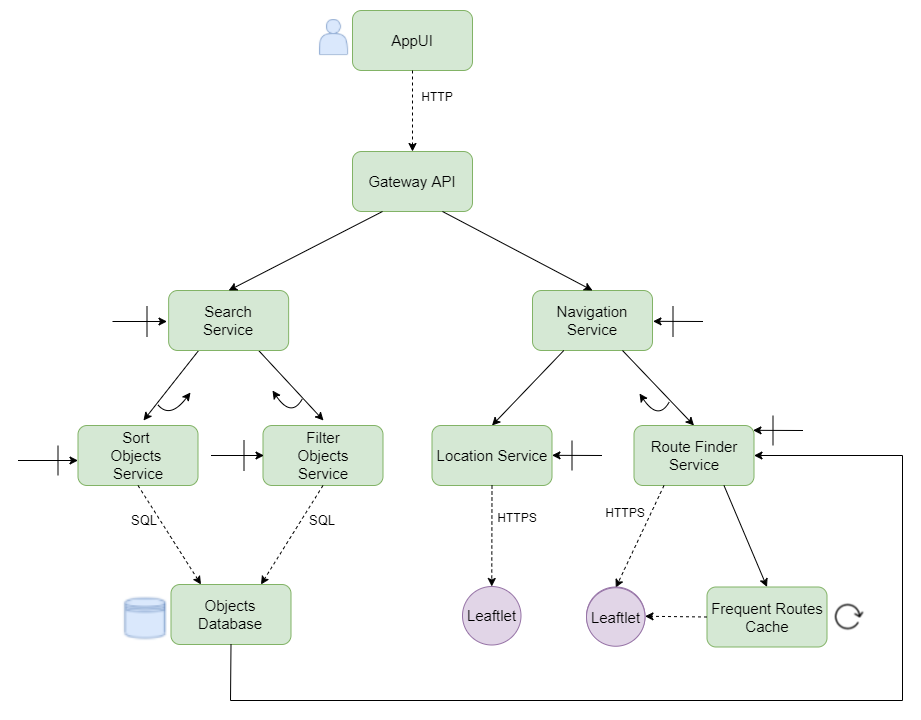

The diagram above was exported from draw.io. Its source (the exported page's mxGraphModel, read from the mxfile embedded in the PNG):
<mxGraphModel dx="1240" dy="657" grid="1" gridSize="10" guides="1" tooltips="1" connect="1" arrows="1" fold="1" page="1" pageScale="1" pageWidth="850" pageHeight="1100" math="0" shadow="0">
  <root>
    <mxCell id="0" />
    <mxCell id="1" parent="0" />
    <mxCell id="ZCbWey3TOgza5dI037vg-2" value="&lt;font style=&quot;font-size: 15px&quot;&gt;AppUI&lt;/font&gt;" style="rounded=1;whiteSpace=wrap;html=1;fillColor=#d5e8d4;strokeColor=#82b366;" parent="1" vertex="1">
      <mxGeometry x="350" y="40" width="120" height="60" as="geometry" />
    </mxCell>
    <mxCell id="ZCbWey3TOgza5dI037vg-3" value="" style="endArrow=classic;html=1;rounded=0;fontSize=15;exitX=0.5;exitY=1;exitDx=0;exitDy=0;dashed=1;entryX=0.5;entryY=0;entryDx=0;entryDy=0;" parent="1" source="ZCbWey3TOgza5dI037vg-2" target="ZCbWey3TOgza5dI037vg-4" edge="1">
      <mxGeometry width="50" height="50" relative="1" as="geometry">
        <mxPoint x="580" y="250" as="sourcePoint" />
        <mxPoint x="460" y="200" as="targetPoint" />
      </mxGeometry>
    </mxCell>
    <mxCell id="ZCbWey3TOgza5dI037vg-4" value="Gateway API" style="rounded=1;whiteSpace=wrap;html=1;fontSize=15;fillColor=#d5e8d4;strokeColor=#82b366;" parent="1" vertex="1">
      <mxGeometry x="350" y="181" width="120" height="60" as="geometry" />
    </mxCell>
    <mxCell id="ZCbWey3TOgza5dI037vg-5" value="&lt;font style=&quot;font-size: 12px&quot;&gt;HTTP&lt;/font&gt;" style="text;html=1;strokeColor=none;fillColor=none;align=center;verticalAlign=middle;whiteSpace=wrap;rounded=0;fontSize=15;" parent="1" vertex="1">
      <mxGeometry x="405" y="110" width="60" height="30" as="geometry" />
    </mxCell>
    <mxCell id="ZCbWey3TOgza5dI037vg-7" value="Location Service" style="rounded=1;whiteSpace=wrap;html=1;fontSize=15;fillColor=#d5e8d4;strokeColor=#82b366;" parent="1" vertex="1">
      <mxGeometry x="429.5" y="455" width="120" height="60" as="geometry" />
    </mxCell>
    <mxCell id="ZCbWey3TOgza5dI037vg-8" value="Leaftlet" style="ellipse;whiteSpace=wrap;html=1;aspect=fixed;fontSize=15;fillColor=#e1d5e7;strokeColor=#9673a6;" parent="1" vertex="1">
      <mxGeometry x="460" y="616" width="58.5" height="58.5" as="geometry" />
    </mxCell>
    <mxCell id="ZCbWey3TOgza5dI037vg-10" value="" style="endArrow=classic;html=1;rounded=0;fontSize=15;exitX=0.5;exitY=1;exitDx=0;exitDy=0;dashed=1;entryX=0.5;entryY=0;entryDx=0;entryDy=0;" parent="1" source="ZCbWey3TOgza5dI037vg-7" target="ZCbWey3TOgza5dI037vg-8" edge="1">
      <mxGeometry width="50" height="50" relative="1" as="geometry">
        <mxPoint x="646.5" y="504.9999999999999" as="sourcePoint" />
        <mxPoint x="646.5" y="585" as="targetPoint" />
      </mxGeometry>
    </mxCell>
    <mxCell id="ZCbWey3TOgza5dI037vg-11" value="&lt;font style=&quot;font-size: 12px&quot;&gt;HTTPS&lt;/font&gt;" style="text;html=1;strokeColor=none;fillColor=none;align=center;verticalAlign=middle;whiteSpace=wrap;rounded=0;fontSize=15;rotation=0;" parent="1" vertex="1">
      <mxGeometry x="484.5" y="531" width="60" height="30" as="geometry" />
    </mxCell>
    <mxCell id="ZCbWey3TOgza5dI037vg-13" value="Route Finder Service" style="rounded=1;whiteSpace=wrap;html=1;fontSize=15;fillColor=#d5e8d4;strokeColor=#82b366;" parent="1" vertex="1">
      <mxGeometry x="631.5" y="455" width="120" height="60" as="geometry" />
    </mxCell>
    <mxCell id="ZCbWey3TOgza5dI037vg-22" value="Sort &lt;br&gt;Objects &lt;br&gt;Service" style="rounded=1;whiteSpace=wrap;html=1;fontSize=15;fillColor=#d5e8d4;strokeColor=#82b366;" parent="1" vertex="1">
      <mxGeometry x="75.5" y="455" width="120" height="60" as="geometry" />
    </mxCell>
    <mxCell id="ZCbWey3TOgza5dI037vg-23" value="Filter&lt;br&gt;Objects&lt;br&gt;Service" style="rounded=1;whiteSpace=wrap;html=1;fontSize=15;fillColor=#d5e8d4;strokeColor=#82b366;" parent="1" vertex="1">
      <mxGeometry x="260.5" y="455" width="120" height="60" as="geometry" />
    </mxCell>
    <mxCell id="ZCbWey3TOgza5dI037vg-24" value="Objects Database" style="rounded=1;whiteSpace=wrap;html=1;fontSize=15;fillColor=#d5e8d4;strokeColor=#82b366;" parent="1" vertex="1">
      <mxGeometry x="168.5" y="614" width="120" height="60" as="geometry" />
    </mxCell>
    <mxCell id="ZCbWey3TOgza5dI037vg-28" value="" style="endArrow=classic;html=1;rounded=0;fontSize=15;exitX=0.5;exitY=1;exitDx=0;exitDy=0;dashed=1;entryX=0.25;entryY=0;entryDx=0;entryDy=0;" parent="1" source="ZCbWey3TOgza5dI037vg-22" target="ZCbWey3TOgza5dI037vg-24" edge="1">
      <mxGeometry width="50" height="50" relative="1" as="geometry">
        <mxPoint x="5.5" y="604.9999999999999" as="sourcePoint" />
        <mxPoint x="5.5" y="685" as="targetPoint" />
      </mxGeometry>
    </mxCell>
    <mxCell id="ZCbWey3TOgza5dI037vg-30" value="" style="endArrow=classic;html=1;rounded=0;fontSize=15;exitX=0.5;exitY=1;exitDx=0;exitDy=0;dashed=1;entryX=0.75;entryY=0;entryDx=0;entryDy=0;" parent="1" source="ZCbWey3TOgza5dI037vg-23" target="ZCbWey3TOgza5dI037vg-24" edge="1">
      <mxGeometry width="50" height="50" relative="1" as="geometry">
        <mxPoint x="15.5" y="615" as="sourcePoint" />
        <mxPoint x="15.5" y="695" as="targetPoint" />
      </mxGeometry>
    </mxCell>
    <mxCell id="ZCbWey3TOgza5dI037vg-42" value="" style="endArrow=classic;html=1;rounded=0;fontSize=14;" parent="1" edge="1">
      <mxGeometry width="50" height="50" relative="1" as="geometry">
        <mxPoint x="599.5" y="485" as="sourcePoint" />
        <mxPoint x="549.5" y="484.82000000000005" as="targetPoint" />
      </mxGeometry>
    </mxCell>
    <mxCell id="ZCbWey3TOgza5dI037vg-43" value="" style="endArrow=none;html=1;rounded=0;fontSize=14;" parent="1" edge="1">
      <mxGeometry width="50" height="50" relative="1" as="geometry">
        <mxPoint x="569.5" y="500" as="sourcePoint" />
        <mxPoint x="569.5" y="470" as="targetPoint" />
      </mxGeometry>
    </mxCell>
    <mxCell id="ZCbWey3TOgza5dI037vg-44" value="" style="endArrow=classic;html=1;rounded=0;fontSize=14;" parent="1" edge="1">
      <mxGeometry width="50" height="50" relative="1" as="geometry">
        <mxPoint x="15.5" y="490" as="sourcePoint" />
        <mxPoint x="75.5" y="490" as="targetPoint" />
      </mxGeometry>
    </mxCell>
    <mxCell id="ZCbWey3TOgza5dI037vg-45" value="" style="endArrow=none;html=1;rounded=0;fontSize=14;" parent="1" edge="1">
      <mxGeometry width="50" height="50" relative="1" as="geometry">
        <mxPoint x="55.5" y="505" as="sourcePoint" />
        <mxPoint x="55.5" y="475" as="targetPoint" />
      </mxGeometry>
    </mxCell>
    <mxCell id="ZCbWey3TOgza5dI037vg-46" value="" style="endArrow=classic;html=1;rounded=0;fontSize=14;" parent="1" edge="1">
      <mxGeometry width="50" height="50" relative="1" as="geometry">
        <mxPoint x="208.5" y="485" as="sourcePoint" />
        <mxPoint x="261.5" y="485" as="targetPoint" />
      </mxGeometry>
    </mxCell>
    <mxCell id="ZCbWey3TOgza5dI037vg-47" value="" style="endArrow=none;html=1;rounded=0;fontSize=14;" parent="1" edge="1">
      <mxGeometry width="50" height="50" relative="1" as="geometry">
        <mxPoint x="241.5" y="500" as="sourcePoint" />
        <mxPoint x="241.5" y="470" as="targetPoint" />
      </mxGeometry>
    </mxCell>
    <mxCell id="ZCbWey3TOgza5dI037vg-61" value="Frequent Routes&lt;br&gt;Cache" style="rounded=1;whiteSpace=wrap;html=1;fontSize=15;fillColor=#d5e8d4;strokeColor=#82b366;" parent="1" vertex="1">
      <mxGeometry x="704.5" y="616.5" width="120" height="60" as="geometry" />
    </mxCell>
    <mxCell id="ZCbWey3TOgza5dI037vg-64" value="" style="shape=image;verticalLabelPosition=bottom;labelBackgroundColor=#ffffff;verticalAlign=top;aspect=fixed;imageAspect=0;image=data:image/png,(base64 omitted: 1640 chars);" parent="1" vertex="1">
      <mxGeometry x="828.5" y="625.5" width="41" height="39" as="geometry" />
    </mxCell>
    <mxCell id="ZCbWey3TOgza5dI037vg-67" value="SQL" style="text;html=1;strokeColor=none;fillColor=none;align=center;verticalAlign=middle;whiteSpace=wrap;rounded=0;fontSize=13;" parent="1" vertex="1">
      <mxGeometry x="112.13999999999999" y="535" width="60" height="30" as="geometry" />
    </mxCell>
    <mxCell id="ZCbWey3TOgza5dI037vg-68" value="SQL" style="text;html=1;strokeColor=none;fillColor=none;align=center;verticalAlign=middle;whiteSpace=wrap;rounded=0;fontSize=13;" parent="1" vertex="1">
      <mxGeometry x="289.5" y="535" width="60" height="30" as="geometry" />
    </mxCell>
    <mxCell id="d0Wq-1sX1bYelpVE5Lwl-1" value="&lt;font style=&quot;font-size: 15px&quot;&gt;Navigation Service&lt;/font&gt;" style="rounded=1;whiteSpace=wrap;html=1;fillColor=#d5e8d4;strokeColor=#82b366;" parent="1" vertex="1">
      <mxGeometry x="530" y="320" width="120" height="60" as="geometry" />
    </mxCell>
    <mxCell id="d0Wq-1sX1bYelpVE5Lwl-2" value="" style="endArrow=classic;html=1;rounded=0;fontSize=15;exitX=0.25;exitY=1;exitDx=0;exitDy=0;" parent="1" source="ExJQgeq7m6D5oEBP2Uoj-4" edge="1">
      <mxGeometry width="50" height="50" relative="1" as="geometry">
        <mxPoint x="211" y="380" as="sourcePoint" />
        <mxPoint x="141" y="450" as="targetPoint" />
      </mxGeometry>
    </mxCell>
    <mxCell id="d0Wq-1sX1bYelpVE5Lwl-3" value="" style="endArrow=classic;html=1;rounded=0;fontSize=15;exitX=0.75;exitY=1;exitDx=0;exitDy=0;" parent="1" source="ExJQgeq7m6D5oEBP2Uoj-4" edge="1">
      <mxGeometry width="50" height="50" relative="1" as="geometry">
        <mxPoint x="241" y="380" as="sourcePoint" />
        <mxPoint x="321" y="450" as="targetPoint" />
      </mxGeometry>
    </mxCell>
    <mxCell id="d0Wq-1sX1bYelpVE5Lwl-4" value="" style="endArrow=classic;html=1;rounded=0;fontSize=15;entryX=0.5;entryY=0;entryDx=0;entryDy=0;" parent="1" source="d0Wq-1sX1bYelpVE5Lwl-1" target="ZCbWey3TOgza5dI037vg-7" edge="1">
      <mxGeometry width="50" height="50" relative="1" as="geometry">
        <mxPoint x="475.5" y="336.02" as="sourcePoint" />
        <mxPoint x="490" y="450" as="targetPoint" />
      </mxGeometry>
    </mxCell>
    <mxCell id="d0Wq-1sX1bYelpVE5Lwl-6" value="" style="endArrow=classic;html=1;rounded=0;fontSize=15;exitX=0.75;exitY=1;exitDx=0;exitDy=0;entryX=0.5;entryY=0;entryDx=0;entryDy=0;" parent="1" source="d0Wq-1sX1bYelpVE5Lwl-1" target="ZCbWey3TOgza5dI037vg-13" edge="1">
      <mxGeometry width="50" height="50" relative="1" as="geometry">
        <mxPoint x="511.5" y="335" as="sourcePoint" />
        <mxPoint x="680" y="450" as="targetPoint" />
      </mxGeometry>
    </mxCell>
    <mxCell id="d0Wq-1sX1bYelpVE5Lwl-13" value="" style="curved=1;endArrow=classic;html=1;rounded=0;fontSize=15;" parent="1" edge="1">
      <mxGeometry width="50" height="50" relative="1" as="geometry">
        <mxPoint x="300" y="428" as="sourcePoint" />
        <mxPoint x="270" y="420" as="targetPoint" />
        <Array as="points">
          <mxPoint x="289" y="448" />
        </Array>
      </mxGeometry>
    </mxCell>
    <mxCell id="d0Wq-1sX1bYelpVE5Lwl-24" value="" style="endArrow=classic;html=1;rounded=0;fontSize=15;exitX=0.75;exitY=1;exitDx=0;exitDy=0;entryX=0.5;entryY=0;entryDx=0;entryDy=0;" parent="1" source="ZCbWey3TOgza5dI037vg-4" target="d0Wq-1sX1bYelpVE5Lwl-1" edge="1">
      <mxGeometry width="50" height="50" relative="1" as="geometry">
        <mxPoint x="570" y="380" as="sourcePoint" />
        <mxPoint x="620" y="330" as="targetPoint" />
      </mxGeometry>
    </mxCell>
    <mxCell id="d0Wq-1sX1bYelpVE5Lwl-25" value="" style="endArrow=classic;html=1;rounded=0;fontSize=15;exitX=0.25;exitY=1;exitDx=0;exitDy=0;dashed=1;entryX=0.5;entryY=0;entryDx=0;entryDy=0;" parent="1" source="ZCbWey3TOgza5dI037vg-13" target="ExJQgeq7m6D5oEBP2Uoj-2" edge="1">
      <mxGeometry width="50" height="50" relative="1" as="geometry">
        <mxPoint x="349.5" y="525" as="sourcePoint" />
        <mxPoint x="580" y="650" as="targetPoint" />
      </mxGeometry>
    </mxCell>
    <mxCell id="d0Wq-1sX1bYelpVE5Lwl-26" value="" style="endArrow=classic;html=1;rounded=0;fontSize=15;exitX=0.75;exitY=1;exitDx=0;exitDy=0;entryX=0.5;entryY=0;entryDx=0;entryDy=0;" parent="1" source="ZCbWey3TOgza5dI037vg-13" target="ZCbWey3TOgza5dI037vg-61" edge="1">
      <mxGeometry width="50" height="50" relative="1" as="geometry">
        <mxPoint x="349.5" y="400" as="sourcePoint" />
        <mxPoint x="399.5" y="350" as="targetPoint" />
      </mxGeometry>
    </mxCell>
    <mxCell id="d0Wq-1sX1bYelpVE5Lwl-27" value="" style="endArrow=classic;html=1;rounded=0;fontSize=15;exitX=0;exitY=0.5;exitDx=0;exitDy=0;dashed=1;entryX=1;entryY=0.5;entryDx=0;entryDy=0;" parent="1" source="ZCbWey3TOgza5dI037vg-61" target="ExJQgeq7m6D5oEBP2Uoj-1" edge="1">
      <mxGeometry width="50" height="50" relative="1" as="geometry">
        <mxPoint x="699.5" y="530" as="sourcePoint" />
        <mxPoint x="620" y="695" as="targetPoint" />
      </mxGeometry>
    </mxCell>
    <mxCell id="d0Wq-1sX1bYelpVE5Lwl-28" value="&lt;font style=&quot;font-size: 12px&quot;&gt;HTTPS&lt;/font&gt;" style="text;html=1;strokeColor=none;fillColor=none;align=center;verticalAlign=middle;whiteSpace=wrap;rounded=0;fontSize=15;rotation=0;" parent="1" vertex="1">
      <mxGeometry x="593.5" y="526" width="60" height="30" as="geometry" />
    </mxCell>
    <mxCell id="d0Wq-1sX1bYelpVE5Lwl-32" value="" style="shape=image;verticalLabelPosition=bottom;labelBackgroundColor=#ffffff;verticalAlign=top;aspect=fixed;imageAspect=0;image=data:image/png,(base64 omitted: 1608 chars);" parent="1" vertex="1">
      <mxGeometry x="113.5" y="621" width="52.64" height="55.48" as="geometry" />
    </mxCell>
    <mxCell id="d0Wq-1sX1bYelpVE5Lwl-33" value="" style="shape=image;verticalLabelPosition=bottom;labelBackgroundColor=#ffffff;verticalAlign=top;aspect=fixed;imageAspect=0;image=data:image/png,(base64 omitted: 1624 chars);" parent="1" vertex="1">
      <mxGeometry x="310" y="44" width="37" height="56" as="geometry" />
    </mxCell>
    <mxCell id="ExJQgeq7m6D5oEBP2Uoj-1" value="Leaftlet" style="ellipse;whiteSpace=wrap;html=1;aspect=fixed;fontSize=15;fillColor=#e1d5e7;strokeColor=#9673a6;" vertex="1" parent="1">
      <mxGeometry x="584" y="616.5" width="58.5" height="58.5" as="geometry" />
    </mxCell>
    <mxCell id="ExJQgeq7m6D5oEBP2Uoj-2" value="Leaftlet" style="ellipse;whiteSpace=wrap;html=1;aspect=fixed;fontSize=15;fillColor=#e1d5e7;strokeColor=#9673a6;" vertex="1" parent="1">
      <mxGeometry x="584" y="617.25" width="58.5" height="58.5" as="geometry" />
    </mxCell>
    <mxCell id="ExJQgeq7m6D5oEBP2Uoj-4" value="&lt;font style=&quot;font-size: 15px&quot;&gt;Search&lt;br&gt;Service&lt;/font&gt;" style="rounded=1;whiteSpace=wrap;html=1;fillColor=#d5e8d4;strokeColor=#82b366;" vertex="1" parent="1">
      <mxGeometry x="166.14" y="320" width="120" height="60" as="geometry" />
    </mxCell>
    <mxCell id="ExJQgeq7m6D5oEBP2Uoj-5" value="" style="endArrow=classic;html=1;rounded=0;fontSize=15;exitX=0.25;exitY=1;exitDx=0;exitDy=0;entryX=0.5;entryY=0;entryDx=0;entryDy=0;" edge="1" parent="1" source="ZCbWey3TOgza5dI037vg-4" target="ExJQgeq7m6D5oEBP2Uoj-4">
      <mxGeometry width="50" height="50" relative="1" as="geometry">
        <mxPoint x="368.5" y="269.9999999999999" as="sourcePoint" />
        <mxPoint x="518.5000000000002" y="349" as="targetPoint" />
      </mxGeometry>
    </mxCell>
    <mxCell id="ExJQgeq7m6D5oEBP2Uoj-9" value="" style="curved=1;endArrow=classic;html=1;rounded=0;fontSize=15;" edge="1" parent="1">
      <mxGeometry width="50" height="50" relative="1" as="geometry">
        <mxPoint x="155.13999999999987" y="434" as="sourcePoint" />
        <mxPoint x="188" y="422" as="targetPoint" />
        <Array as="points">
          <mxPoint x="167.5" y="449" />
        </Array>
      </mxGeometry>
    </mxCell>
    <mxCell id="ExJQgeq7m6D5oEBP2Uoj-10" value="" style="curved=1;endArrow=classic;html=1;rounded=0;fontSize=15;" edge="1" parent="1">
      <mxGeometry width="50" height="50" relative="1" as="geometry">
        <mxPoint x="667" y="431" as="sourcePoint" />
        <mxPoint x="637" y="423" as="targetPoint" />
        <Array as="points">
          <mxPoint x="656" y="451" />
        </Array>
      </mxGeometry>
    </mxCell>
    <mxCell id="ExJQgeq7m6D5oEBP2Uoj-11" value="" style="endArrow=classic;html=1;rounded=0;fontSize=14;" edge="1" parent="1">
      <mxGeometry width="50" height="50" relative="1" as="geometry">
        <mxPoint x="800.5" y="460" as="sourcePoint" />
        <mxPoint x="750.5" y="459.82000000000016" as="targetPoint" />
      </mxGeometry>
    </mxCell>
    <mxCell id="ExJQgeq7m6D5oEBP2Uoj-12" value="" style="endArrow=none;html=1;rounded=0;fontSize=14;" edge="1" parent="1">
      <mxGeometry width="50" height="50" relative="1" as="geometry">
        <mxPoint x="770.5" y="475" as="sourcePoint" />
        <mxPoint x="770.5" y="445" as="targetPoint" />
      </mxGeometry>
    </mxCell>
    <mxCell id="ExJQgeq7m6D5oEBP2Uoj-13" value="" style="endArrow=classic;html=1;rounded=0;fontSize=14;" edge="1" parent="1">
      <mxGeometry width="50" height="50" relative="1" as="geometry">
        <mxPoint x="700.5" y="351" as="sourcePoint" />
        <mxPoint x="650.5" y="350.82000000000016" as="targetPoint" />
      </mxGeometry>
    </mxCell>
    <mxCell id="ExJQgeq7m6D5oEBP2Uoj-14" value="" style="endArrow=none;html=1;rounded=0;fontSize=14;" edge="1" parent="1">
      <mxGeometry width="50" height="50" relative="1" as="geometry">
        <mxPoint x="670.5" y="366" as="sourcePoint" />
        <mxPoint x="670.5" y="336" as="targetPoint" />
      </mxGeometry>
    </mxCell>
    <mxCell id="ExJQgeq7m6D5oEBP2Uoj-15" value="" style="endArrow=classic;html=1;rounded=0;fontSize=14;" edge="1" parent="1">
      <mxGeometry width="50" height="50" relative="1" as="geometry">
        <mxPoint x="110" y="351" as="sourcePoint" />
        <mxPoint x="164.5" y="351" as="targetPoint" />
      </mxGeometry>
    </mxCell>
    <mxCell id="ExJQgeq7m6D5oEBP2Uoj-16" value="" style="endArrow=none;html=1;rounded=0;fontSize=14;" edge="1" parent="1">
      <mxGeometry width="50" height="50" relative="1" as="geometry">
        <mxPoint x="144.5" y="366" as="sourcePoint" />
        <mxPoint x="144.5" y="336" as="targetPoint" />
      </mxGeometry>
    </mxCell>
    <mxCell id="ExJQgeq7m6D5oEBP2Uoj-17" value="" style="endArrow=classic;html=1;rounded=0;fontSize=15;exitX=0.5;exitY=1;exitDx=0;exitDy=0;entryX=1;entryY=0.5;entryDx=0;entryDy=0;" edge="1" parent="1" source="ZCbWey3TOgza5dI037vg-24" target="ZCbWey3TOgza5dI037vg-13">
      <mxGeometry width="50" height="50" relative="1" as="geometry">
        <mxPoint x="350" y="689.9999999999999" as="sourcePoint" />
        <mxPoint x="800" y="520" as="targetPoint" />
        <Array as="points">
          <mxPoint x="228" y="730" />
          <mxPoint x="900" y="730" />
          <mxPoint x="900" y="485" />
        </Array>
      </mxGeometry>
    </mxCell>
  </root>
</mxGraphModel>